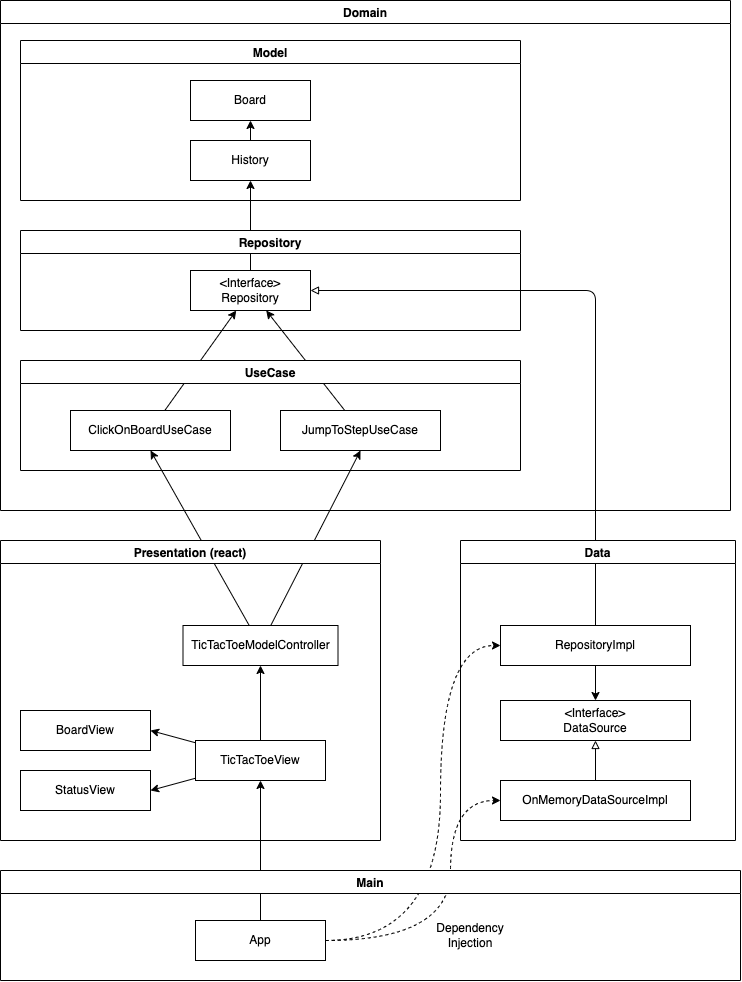

The diagram above was exported from draw.io. Its source (the exported page's mxGraphModel, read from the mxfile embedded in the PNG):
<mxGraphModel dx="689" dy="526" grid="1" gridSize="10" guides="1" tooltips="1" connect="1" arrows="1" fold="1" page="1" pageScale="1" pageWidth="3000" pageHeight="3000" math="0" shadow="0">
  <root>
    <mxCell id="0" />
    <mxCell id="1" parent="0" />
    <mxCell id="91" style="edgeStyle=orthogonalEdgeStyle;html=1;entryX=1;entryY=0.5;entryDx=0;entryDy=0;endArrow=block;endFill=0;startSize=6;endSize=6;" parent="1" source="19" target="17" edge="1">
      <mxGeometry relative="1" as="geometry">
        <Array as="points">
          <mxPoint x="1315" y="860" />
        </Array>
      </mxGeometry>
    </mxCell>
    <mxCell id="71" style="rounded=0;html=1;entryX=0.5;entryY=1;entryDx=0;entryDy=0;endArrow=classic;endFill=1;startSize=6;endSize=6;" parent="1" source="53" target="8" edge="1">
      <mxGeometry relative="1" as="geometry" />
    </mxCell>
    <mxCell id="72" style="edgeStyle=none;rounded=0;html=1;entryX=0.5;entryY=1;entryDx=0;entryDy=0;endArrow=classic;endFill=1;startSize=6;endSize=6;" parent="1" source="53" target="46" edge="1">
      <mxGeometry relative="1" as="geometry" />
    </mxCell>
    <mxCell id="21" value="Data" style="swimlane;" parent="1" vertex="1">
      <mxGeometry x="1180" y="1110" width="275" height="300" as="geometry" />
    </mxCell>
    <mxCell id="19" value="RepositoryImpl" style="rounded=0;whiteSpace=wrap;html=1;" parent="21" vertex="1">
      <mxGeometry x="40" y="85" width="190" height="40" as="geometry" />
    </mxCell>
    <mxCell id="48" value="&amp;lt;Interface&amp;gt;&lt;br&gt;DataSource" style="rounded=0;whiteSpace=wrap;html=1;" parent="1" vertex="1">
      <mxGeometry x="1220" y="1270" width="190" height="40" as="geometry" />
    </mxCell>
    <mxCell id="49" style="edgeStyle=none;html=1;" parent="1" source="19" target="48" edge="1">
      <mxGeometry relative="1" as="geometry" />
    </mxCell>
    <mxCell id="51" style="edgeStyle=none;html=1;entryX=0.5;entryY=1;entryDx=0;entryDy=0;endArrow=block;endFill=0;" parent="1" source="50" target="48" edge="1">
      <mxGeometry relative="1" as="geometry" />
    </mxCell>
    <mxCell id="50" value="OnMemoryDataSourceImpl" style="rounded=0;whiteSpace=wrap;html=1;" parent="1" vertex="1">
      <mxGeometry x="1220" y="1350" width="190" height="40" as="geometry" />
    </mxCell>
    <mxCell id="52" value="Presentation (react)" style="swimlane;" parent="1" vertex="1">
      <mxGeometry x="720" y="1110" width="380" height="300" as="geometry" />
    </mxCell>
    <mxCell id="53" value="TicTacToeModelController" style="rounded=0;whiteSpace=wrap;html=1;" parent="52" vertex="1">
      <mxGeometry x="182.5" y="85" width="155" height="40" as="geometry" />
    </mxCell>
    <mxCell id="55" style="edgeStyle=none;html=1;entryX=0.5;entryY=1;entryDx=0;entryDy=0;endArrow=classic;endFill=1;" parent="52" source="54" target="53" edge="1">
      <mxGeometry relative="1" as="geometry" />
    </mxCell>
    <mxCell id="82" style="html=1;entryX=1;entryY=0.5;entryDx=0;entryDy=0;endArrow=classic;endFill=1;startSize=6;endSize=6;" parent="52" source="54" target="56" edge="1">
      <mxGeometry relative="1" as="geometry" />
    </mxCell>
    <mxCell id="83" style="edgeStyle=none;html=1;entryX=1;entryY=0.5;entryDx=0;entryDy=0;endArrow=classic;endFill=1;startSize=6;endSize=6;" parent="52" source="54" target="57" edge="1">
      <mxGeometry relative="1" as="geometry" />
    </mxCell>
    <mxCell id="54" value="TicTacToeView" style="rounded=0;whiteSpace=wrap;html=1;" parent="52" vertex="1">
      <mxGeometry x="195" y="200" width="130" height="40" as="geometry" />
    </mxCell>
    <mxCell id="56" value="BoardView" style="rounded=0;whiteSpace=wrap;html=1;" parent="52" vertex="1">
      <mxGeometry x="20" y="170" width="130" height="40" as="geometry" />
    </mxCell>
    <mxCell id="57" value="StatusView" style="rounded=0;whiteSpace=wrap;html=1;" parent="52" vertex="1">
      <mxGeometry x="20" y="230" width="130" height="40" as="geometry" />
    </mxCell>
    <mxCell id="78" value="Domain" style="swimlane;" parent="1" vertex="1">
      <mxGeometry x="720" y="570" width="730" height="510" as="geometry" />
    </mxCell>
    <mxCell id="90" style="edgeStyle=none;html=1;entryX=0.5;entryY=1;entryDx=0;entryDy=0;endArrow=classic;endFill=1;startSize=6;endSize=6;" parent="78" source="17" target="6" edge="1">
      <mxGeometry relative="1" as="geometry" />
    </mxCell>
    <mxCell id="23" value="Model" style="swimlane;" parent="78" vertex="1">
      <mxGeometry x="20" y="40" width="500" height="160" as="geometry" />
    </mxCell>
    <mxCell id="2" value="Board" style="rounded=0;whiteSpace=wrap;html=1;" parent="23" vertex="1">
      <mxGeometry x="170" y="40" width="120" height="40" as="geometry" />
    </mxCell>
    <mxCell id="7" style="edgeStyle=none;html=1;entryX=0.5;entryY=1;entryDx=0;entryDy=0;" parent="23" source="6" target="2" edge="1">
      <mxGeometry relative="1" as="geometry" />
    </mxCell>
    <mxCell id="6" value="History" style="rounded=0;whiteSpace=wrap;html=1;" parent="23" vertex="1">
      <mxGeometry x="170" y="100" width="120" height="40" as="geometry" />
    </mxCell>
    <mxCell id="88" style="edgeStyle=none;html=1;endArrow=classic;endFill=1;startSize=6;endSize=6;" parent="78" source="46" target="17" edge="1">
      <mxGeometry relative="1" as="geometry" />
    </mxCell>
    <mxCell id="46" value="JumpToStepUseCase" style="rounded=0;whiteSpace=wrap;html=1;" parent="78" vertex="1">
      <mxGeometry x="280" y="410" width="160" height="40" as="geometry" />
    </mxCell>
    <mxCell id="87" style="edgeStyle=none;html=1;endArrow=classic;endFill=1;startSize=6;endSize=6;" parent="78" source="8" target="17" edge="1">
      <mxGeometry relative="1" as="geometry" />
    </mxCell>
    <mxCell id="8" value="ClickOnBoardUseCase" style="rounded=0;whiteSpace=wrap;html=1;" parent="78" vertex="1">
      <mxGeometry x="70" y="410" width="160" height="40" as="geometry" />
    </mxCell>
    <mxCell id="26" value="Repository" style="swimlane;" parent="78" vertex="1">
      <mxGeometry x="20" y="230" width="500" height="100" as="geometry" />
    </mxCell>
    <mxCell id="17" value="&amp;lt;Interface&amp;gt;&lt;br&gt;Repository" style="rounded=0;whiteSpace=wrap;html=1;" parent="26" vertex="1">
      <mxGeometry x="170" y="40" width="120" height="40" as="geometry" />
    </mxCell>
    <mxCell id="80" style="edgeStyle=orthogonalEdgeStyle;html=1;entryX=0;entryY=0.5;entryDx=0;entryDy=0;endArrow=classic;endFill=1;startSize=6;endSize=6;curved=1;dashed=1;" parent="1" source="61" target="19" edge="1">
      <mxGeometry relative="1" as="geometry">
        <Array as="points">
          <mxPoint x="1160" y="1510" />
          <mxPoint x="1160" y="1215" />
        </Array>
      </mxGeometry>
    </mxCell>
    <mxCell id="81" style="edgeStyle=orthogonalEdgeStyle;curved=1;html=1;entryX=0;entryY=0.5;entryDx=0;entryDy=0;endArrow=classic;endFill=1;startSize=6;endSize=6;dashed=1;" parent="1" source="61" target="50" edge="1">
      <mxGeometry relative="1" as="geometry">
        <Array as="points">
          <mxPoint x="1170" y="1510" />
          <mxPoint x="1170" y="1370" />
        </Array>
      </mxGeometry>
    </mxCell>
    <mxCell id="84" style="edgeStyle=none;html=1;entryX=0.5;entryY=1;entryDx=0;entryDy=0;endArrow=classic;endFill=1;startSize=6;endSize=6;" parent="1" source="61" target="54" edge="1">
      <mxGeometry relative="1" as="geometry" />
    </mxCell>
    <mxCell id="22" value="UseCase" style="swimlane;" parent="1" vertex="1">
      <mxGeometry x="740" y="930" width="500" height="110" as="geometry" />
    </mxCell>
    <mxCell id="60" value="Main" style="swimlane;" parent="1" vertex="1">
      <mxGeometry x="720" y="1440" width="740" height="110" as="geometry" />
    </mxCell>
    <mxCell id="61" value="App" style="rounded=0;whiteSpace=wrap;html=1;" parent="60" vertex="1">
      <mxGeometry x="195" y="50" width="130" height="40" as="geometry" />
    </mxCell>
    <mxCell id="85" value="Dependency&lt;br&gt;Injection" style="text;html=1;strokeColor=none;fillColor=none;align=center;verticalAlign=middle;whiteSpace=wrap;rounded=0;" parent="60" vertex="1">
      <mxGeometry x="440" y="50" width="60" height="30" as="geometry" />
    </mxCell>
  </root>
</mxGraphModel>